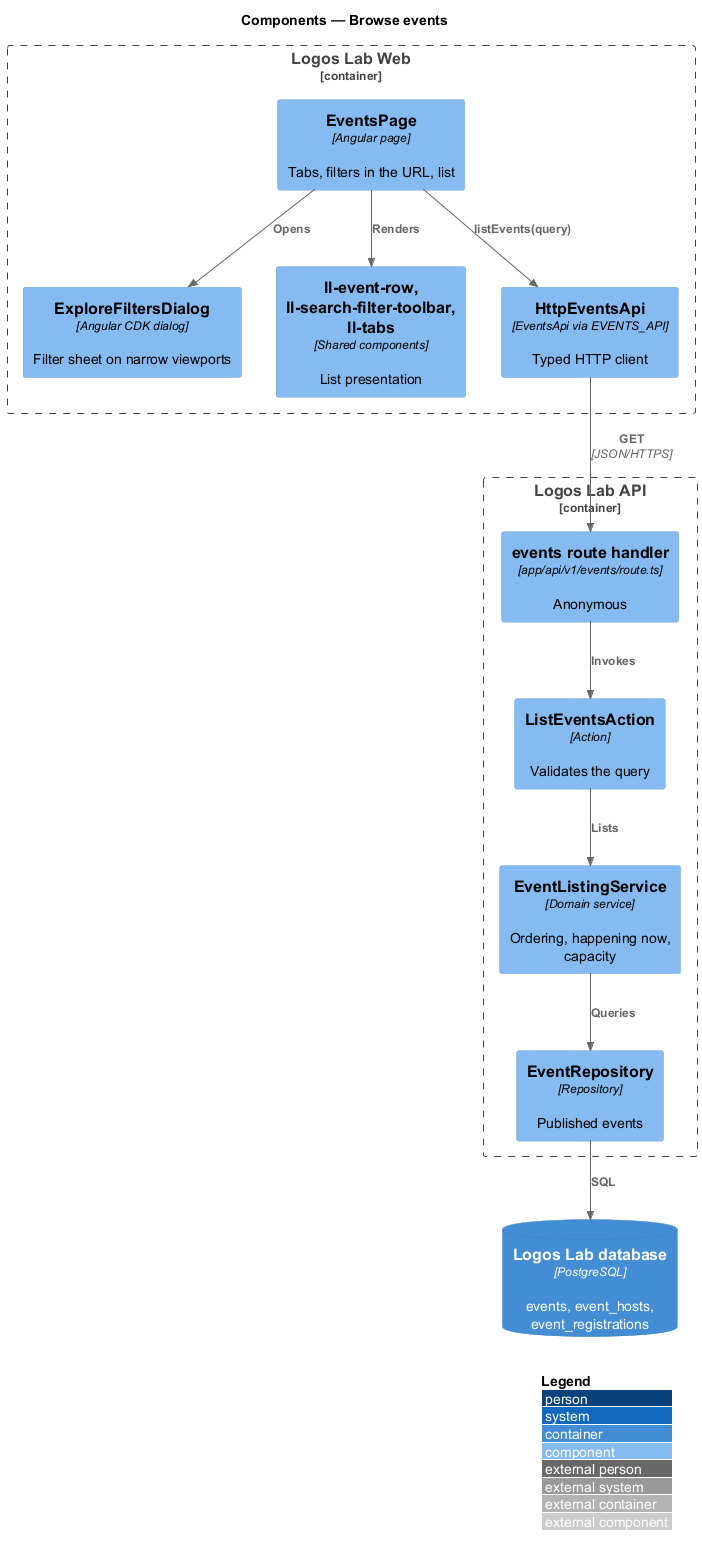

The diagram above was rendered by PlantUML. Its source (embedded in the PNG):
@startuml
!include <C4/C4_Component>
LAYOUT_WITH_LEGEND()
title Components — Browse events

Container_Boundary(web, "Logos Lab Web") {
  Component(page, "EventsPage", "Angular page", "Tabs, filters in the URL, list")
  Component(dialog, "ExploreFiltersDialog", "Angular CDK dialog", "Filter sheet on narrow viewports")
  Component(row, "ll-event-row, ll-search-filter-toolbar, ll-tabs", "Shared components", "List presentation")
  Component(client, "HttpEventsApi", "EventsApi via EVENTS_API", "Typed HTTP client")
}
Container_Boundary(api, "Logos Lab API") {
  Component(route, "events route handler", "app/api/v1/events/route.ts", "Anonymous")
  Component(action, "ListEventsAction", "Action", "Validates the query")
  Component(svc, "EventListingService", "Domain service", "Ordering, happening now, capacity")
  Component(repo, "EventRepository", "Repository", "Published events")
}
ContainerDb(db, "Logos Lab database", "PostgreSQL", "events, event_hosts, event_registrations")
Rel(page, dialog, "Opens")
Rel(page, row, "Renders")
Rel(page, client, "listEvents(query)")
Rel(client, route, "GET", "JSON/HTTPS")
Rel(route, action, "Invokes")
Rel(action, svc, "Lists")
Rel(svc, repo, "Queries")
Rel(repo, db, "SQL")
@enduml